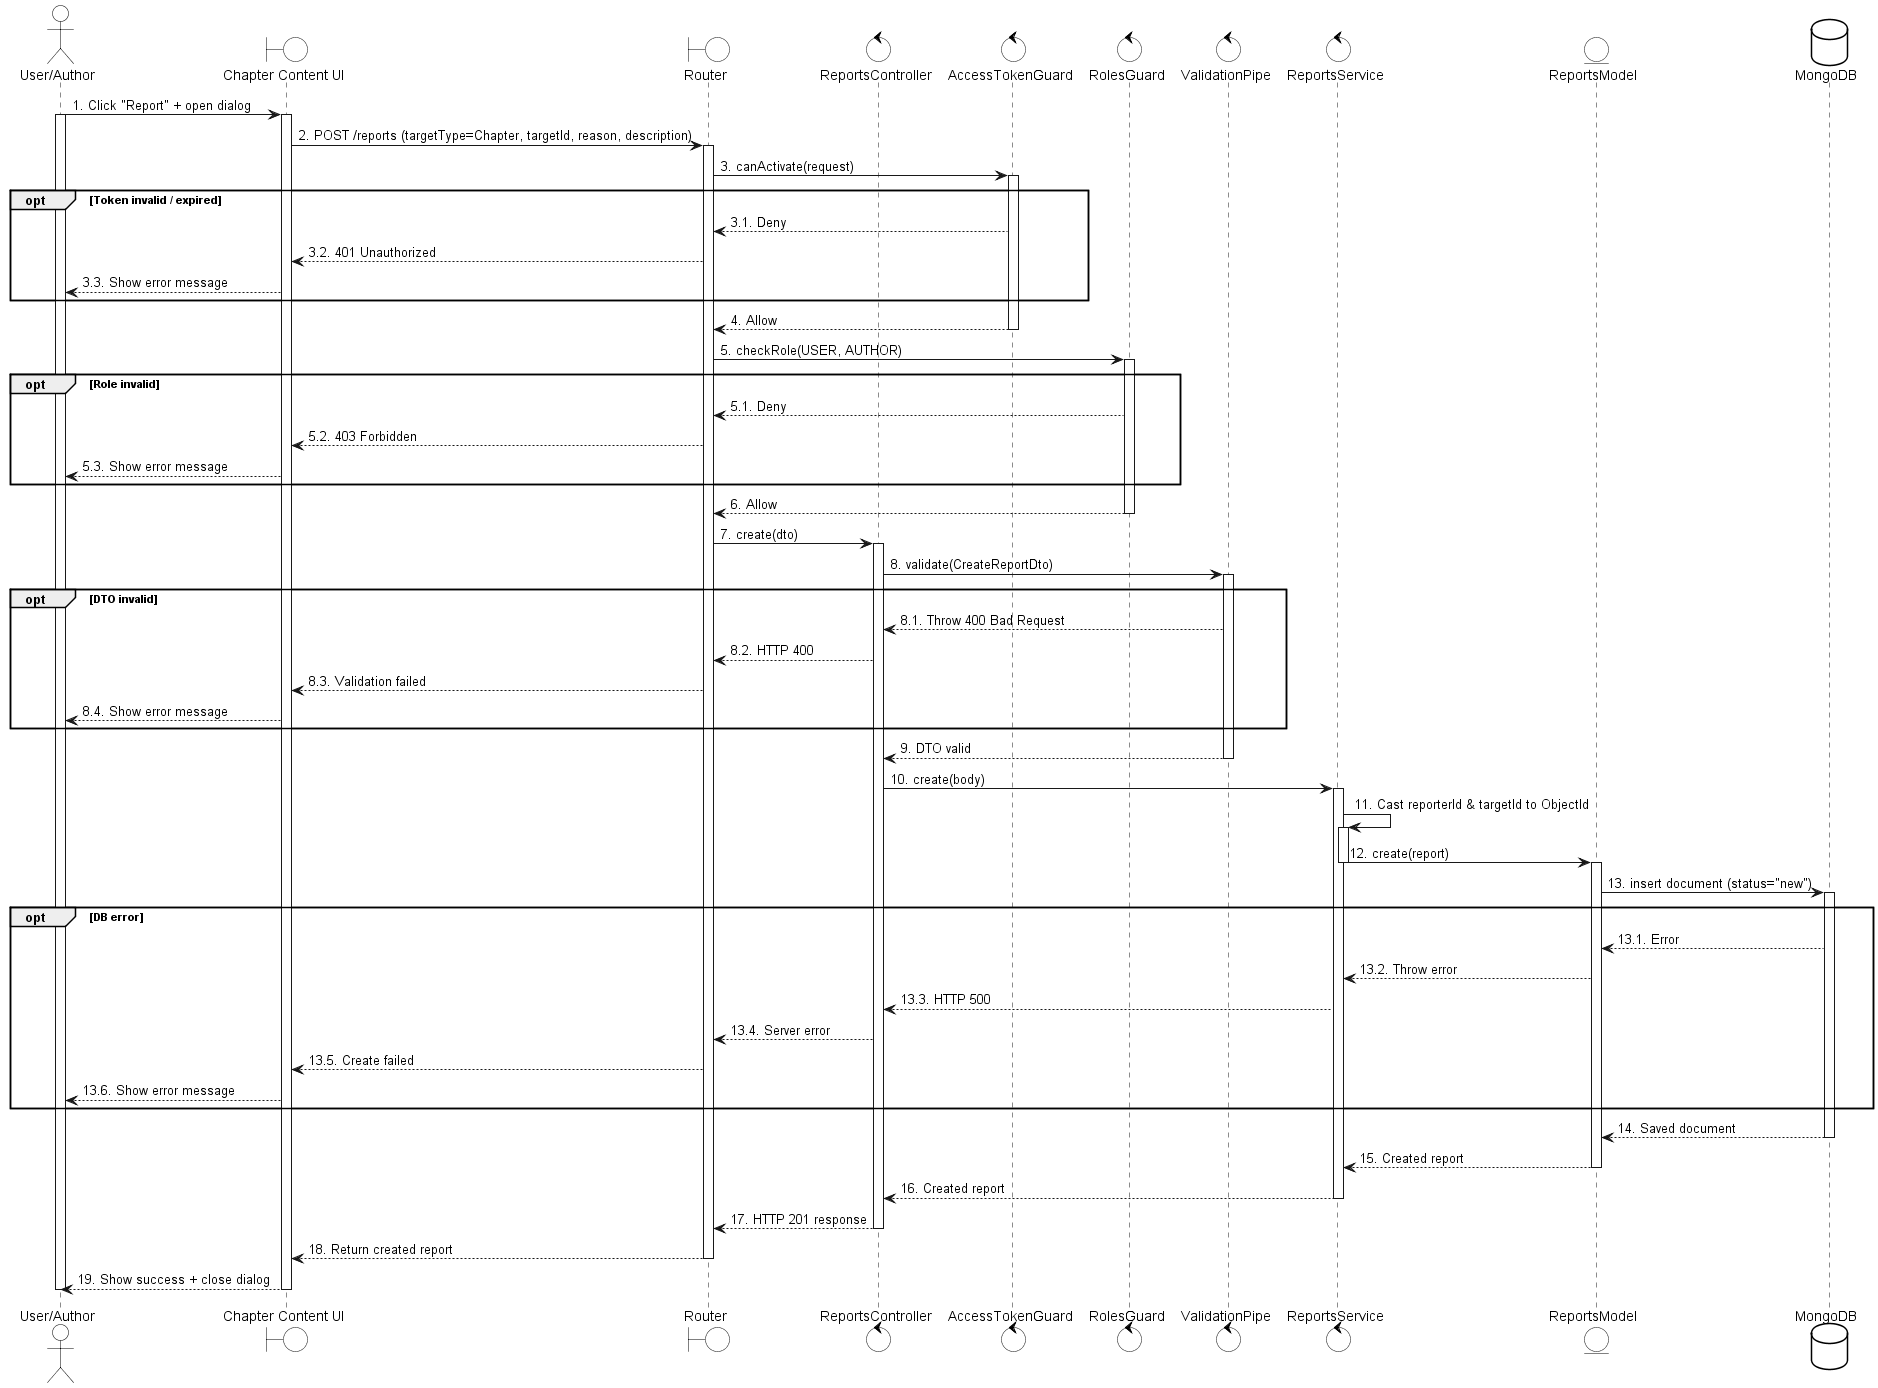

The diagram above was rendered by PlantUML. Its source (embedded in the PNG):
@startuml
skinparam {
  ActorBackgroundColor #FFFFFF
  BoundaryBackgroundColor #FFFFFF
  ControlBackgroundColor #FFFFFF
  EntityBackgroundColor #FFFFFF
  DatabaseBackgroundColor #FFFFFF
  ActorBorderColor black
  BoundaryBorderColor black
  ControlBorderColor black
  EntityBorderColor black
  DatabaseBorderColor black
}

actor "User/Author" as User
boundary "Chapter Content UI" as UI
boundary Router
control ReportsController
control AccessTokenGuard
control RolesGuard
control ValidationPipe
control ReportsService
entity ReportsModel
database MongoDB

User -> UI: 1. Click "Report" + open dialog
activate User
activate UI

UI -> Router: 2. POST /reports (targetType=Chapter, targetId, reason, description)
activate Router

Router -> AccessTokenGuard: 3. canActivate(request)
activate AccessTokenGuard

opt Token invalid / expired
  AccessTokenGuard --> Router: 3.1. Deny
  Router --> UI: 3.2. 401 Unauthorized
  UI --> User: 3.3. Show error message
end

AccessTokenGuard --> Router: 4. Allow
deactivate AccessTokenGuard

Router -> RolesGuard: 5. checkRole(USER, AUTHOR)
activate RolesGuard

opt Role invalid
  RolesGuard --> Router: 5.1. Deny
  Router --> UI: 5.2. 403 Forbidden
  UI --> User: 5.3. Show error message
end

RolesGuard --> Router: 6. Allow
deactivate RolesGuard

Router -> ReportsController: 7. create(dto)
activate ReportsController

ReportsController -> ValidationPipe: 8. validate(CreateReportDto)
activate ValidationPipe

opt DTO invalid
  ValidationPipe --> ReportsController: 8.1. Throw 400 Bad Request
  ReportsController --> Router: 8.2. HTTP 400
  Router --> UI: 8.3. Validation failed
  UI --> User: 8.4. Show error message
end

ValidationPipe --> ReportsController: 9. DTO valid
deactivate ValidationPipe

ReportsController -> ReportsService: 10. create(body)
activate ReportsService

ReportsService -> ReportsService: 11. Cast reporterId & targetId to ObjectId
activate ReportsService
ReportsService -> ReportsModel: 12. create(report)
deactivate ReportsService
activate ReportsModel

ReportsModel -> MongoDB: 13. insert document (status="new")
activate MongoDB

opt DB error
  MongoDB --> ReportsModel: 13.1. Error
  ReportsModel --> ReportsService: 13.2. Throw error
  ReportsService --> ReportsController: 13.3. HTTP 500
  ReportsController --> Router: 13.4. Server error
  Router --> UI: 13.5. Create failed
  UI --> User: 13.6. Show error message
end

MongoDB --> ReportsModel: 14. Saved document
deactivate MongoDB

ReportsModel --> ReportsService: 15. Created report
deactivate ReportsModel

ReportsService --> ReportsController: 16. Created report
deactivate ReportsService

ReportsController --> Router: 17. HTTP 201 response
deactivate ReportsController

Router --> UI: 18. Return created report
deactivate Router

UI --> User: 19. Show success + close dialog
deactivate UI
deactivate User

@enduml